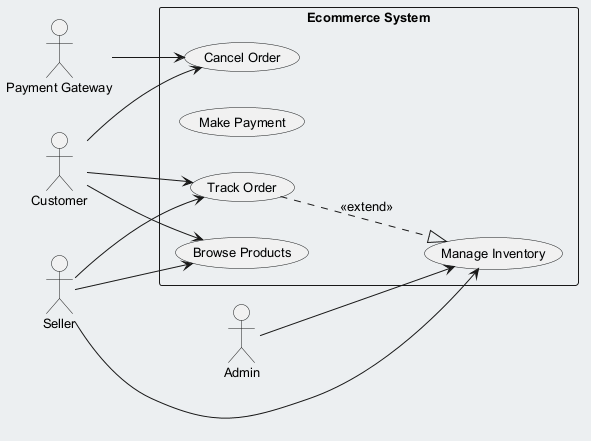

The diagram above was rendered by PlantUML. Its source (embedded in the PNG):
@startuml
skinparam backgroundColor #ECEFF1
skinparam classBackgroundColor #FFFFFF
skinparam classBorderColor #455A64
skinparam defaultFontSize 13
left to right direction
actor "Customer" as C
actor "Payment Gateway" as PG
actor "Seller" as S
actor "Admin" as A
rectangle "Ecommerce System" {
  usecase "Cancel Order" as UC_CancelOrder
  usecase "Make Payment" as UC_MakePayment
  usecase "Browse Products" as UC_BrowseProducts
  usecase "Manage Inventory" as UC_ManageInventory
  usecase "Track Order" as UC_TrackOrder
}
C --> UC_BrowseProducts
C --> UC_CancelOrder
C --> UC_TrackOrder
PG --> UC_CancelOrder
S --> UC_BrowseProducts
S --> UC_ManageInventory
S --> UC_TrackOrder
A --> UC_ManageInventory
UC_TrackOrder ..|> UC_ManageInventory : <<extend>>
@enduml